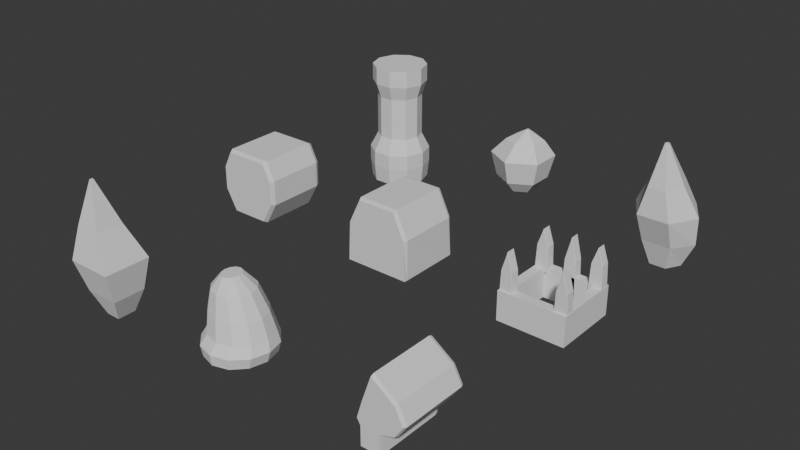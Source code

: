 # Source: EnemySilhouettes.blend  (saved by Blender 4.3.34; exported with 4.5.12 LTS)
import bpy
from mathutils import Matrix  # noqa: F401  (used for matrix-valued properties, if any)

bpy.ops.wm.read_factory_settings(use_empty=True)
scene = bpy.context.scene
scene.name = 'Scene'

# ---- collections
col_collection = bpy.data.collections.new('Collection'); scene.collection.children.link(col_collection)

# ---- world
world_world = bpy.data.worlds.new('World'); scene.world = world_world
world_world.use_nodes = True; world_world.node_tree.nodes.clear()
_N = world_world.node_tree.nodes; _L = world_world.node_tree.links
n0 = _N.new('ShaderNodeOutputWorld'); n0.name = 'World Output'; n0.location = (300, 300)
n1 = _N.new('ShaderNodeBackground'); n1.name = 'Background'; n1.location = (10, 300)
n1.inputs[0].default_value = (0.05088, 0.05088, 0.05088, 1.0)
_L.new(n1.outputs[0], n0.inputs[0])
n0.is_active_output = True
world_world.color = (0.05088, 0.05088, 0.05088)
world_world.sun_shadow_jitter_overblur = 0.0

# ---- meshes
me_goblinear = bpy.data.meshes.new('GoblinEar')
me_goblinear.from_pydata([(0.1131, -0.08142, -1.0), (-0.1131, -0.08142, -1.0), (-0.1131, 0.2014, -1.0), (0.1131, 0.2014, -1.0), (0.2687, -0.2175, -0.63), (-0.2687, -0.2175, -0.63), (-0.2687, 0.2775, -0.63), (0.2687, 0.2775, -0.63), (0.3536, -0.3536, -0.14), (-0.3536, -0.3536, -0.14), (-0.3536, 0.3536, -0.14), (0.3536, 0.3536, -0.14), (0.118, -0.2351, 0.36), (-0.278, -0.2351, 0.36), (-0.278, 0.1751, 0.36), (0.118, 0.1751, 0.36), (-0.1173, -0.06121, 1.0), (-0.1427, -0.06121, 1.0), (-0.1427, -0.01879, 1.0), (-0.1173, -0.01879, 1.0)], [], [(0, 4, 5, 1), (1, 5, 6, 2), (2, 6, 7, 3), (3, 7, 4, 0), (4, 8, 9, 5), (5, 9, 10, 6), (6, 10, 11, 7), (7, 11, 8, 4), (8, 12, 13, 9), (9, 13, 14, 10), (10, 14, 15, 11), (11, 15, 12, 8), (12, 16, 17, 13), (13, 17, 18, 14), (14, 18, 19, 15), (15, 19, 16, 12), (3, 0, 1, 2), (16, 19, 18, 17)])
me_goblinear.update()
me_goblincap = bpy.data.meshes.new('GoblinCap')
me_goblincap.from_pydata([(0.45, 0.0, -0.5), (0.3897, -0.24, -0.5), (0.225, -0.4157, -0.5), (2.755e-17, -0.48, -0.5), (-0.225, -0.4157, -0.5), (-0.3897, -0.24, -0.5), (-0.45, -5.878e-17, -0.5), (-0.3897, 0.24, -0.5), (-0.225, 0.4157, -0.5), (-8.266e-17, 0.48, -0.5), (0.225, 0.4157, -0.5), (0.3897, 0.24, -0.5), (0.5, 0.0, -0.35), (0.433, -0.25, -0.35), (0.25, -0.433, -0.35), (3.062e-17, -0.5, -0.35), (-0.25, -0.433, -0.35), (-0.433, -0.25, -0.35), (-0.5, -6.123e-17, -0.35), (-0.433, 0.25, -0.35), (-0.25, 0.433, -0.35), (-9.185e-17, 0.5, -0.35), (0.25, 0.433, -0.35), (0.433, 0.25, -0.35), (0.45, 0.035, -0.23), (0.3897, -0.18, -0.23), (0.225, -0.3374, -0.23), (2.755e-17, -0.395, -0.23), (-0.225, -0.3374, -0.23), (-0.3897, -0.18, -0.23), (-0.45, 0.035, -0.23), (-0.3897, 0.25, -0.23), (-0.225, 0.4074, -0.23), (-8.266e-17, 0.465, -0.23), (0.225, 0.4074, -0.23), (0.3897, 0.25, -0.23), (0.36, 0.035, 0.04), (0.3064, -0.15, 0.04), (0.16, -0.2854, 0.04), (-0.04, -0.335, 0.04), (-0.24, -0.2854, 0.04), (-0.3864, -0.15, 0.04), (-0.44, 0.035, 0.04), (-0.3864, 0.22, 0.04), (-0.24, 0.3554, 0.04), (-0.04, 0.405, 0.04), (0.16, 0.3554, 0.04), (0.3064, 0.22, 0.04), (0.2, 0.035, 0.33), (0.1611, -0.11, 0.33), (0.055, -0.2161, 0.33), (-0.09, -0.255, 0.33), (-0.235, -0.2161, 0.33), (-0.3411, -0.11, 0.33), (-0.38, 0.035, 0.33), (-0.3411, 0.18, 0.33), (-0.235, 0.2861, 0.33), (-0.09, 0.325, 0.33), (0.055, 0.2861, 0.33), (0.1611, 0.18, 0.33), (0.0, 0.035, 0.5), (-0.01608, -0.04, 0.5), (-0.06, -0.0949, 0.5), (-0.12, -0.115, 0.5), (-0.18, -0.0949, 0.5), (-0.2239, -0.04, 0.5), (-0.24, 0.035, 0.5), (-0.2239, 0.11, 0.5), (-0.18, 0.1649, 0.5), (-0.12, 0.185, 0.5), (-0.06, 0.1649, 0.5), (-0.01608, 0.11, 0.5)], [], [(0, 12, 13, 1), (1, 13, 14, 2), (2, 14, 15, 3), (3, 15, 16, 4), (4, 16, 17, 5), (5, 17, 18, 6), (6, 18, 19, 7), (7, 19, 20, 8), (8, 20, 21, 9), (9, 21, 22, 10), (10, 22, 23, 11), (11, 23, 12, 0), (12, 24, 25, 13), (13, 25, 26, 14), (14, 26, 27, 15), (15, 27, 28, 16), (16, 28, 29, 17), (17, 29, 30, 18), (18, 30, 31, 19), (19, 31, 32, 20), (20, 32, 33, 21), (21, 33, 34, 22), (22, 34, 35, 23), (23, 35, 24, 12), (24, 36, 37, 25), (25, 37, 38, 26), (26, 38, 39, 27), (27, 39, 40, 28), (28, 40, 41, 29), (29, 41, 42, 30), (30, 42, 43, 31), (31, 43, 44, 32), (32, 44, 45, 33), (33, 45, 46, 34), (34, 46, 47, 35), (35, 47, 36, 24), (36, 48, 49, 37), (37, 49, 50, 38), (38, 50, 51, 39), (39, 51, 52, 40), (40, 52, 53, 41), (41, 53, 54, 42), (42, 54, 55, 43), (43, 55, 56, 44), (44, 56, 57, 45), (45, 57, 58, 46), (46, 58, 59, 47), (47, 59, 48, 36), (48, 60, 61, 49), (49, 61, 62, 50), (50, 62, 63, 51), (51, 63, 64, 52), (52, 64, 65, 53), (53, 65, 66, 54), (54, 66, 67, 55), (55, 67, 68, 56), (56, 68, 69, 57), (57, 69, 70, 58), (58, 70, 71, 59), (59, 71, 60, 48), (11, 0, 1, 2, 3, 4, 5, 6, 7, 8, 9, 10), (60, 71, 70, 69, 68, 67, 66, 65, 64, 63, 62, 61)])
me_goblincap.update()
me_goblinknife = bpy.data.meshes.new('GoblinKnife')
me_goblinknife.from_pydata([(-0.1242, 0.5, -0.4775), (0.1242, 0.5, -0.4775), (0.1146, 0.5, -0.2101), (0.3438, 0.5, -0.1337), (0.4584, 0.5, 0.0382), (0.3438, 0.5, 0.2578), (0.02865, 0.5, 0.4775), (-0.0955, 0.5, 0.1242), (-0.1719, 0.5, -0.1242), (-0.1242, 0.5, -0.2101), (-0.13, 0.455, -0.5), (0.13, 0.455, -0.5), (0.12, 0.455, -0.22), (0.36, 0.455, -0.14), (0.48, 0.455, 0.04), (0.36, 0.455, 0.27), (0.03, 0.455, 0.5), (-0.1, 0.455, 0.13), (-0.18, 0.455, -0.13), (-0.13, 0.455, -0.22), (-0.13, -0.455, -0.5), (0.13, -0.455, -0.5), (0.12, -0.455, -0.22), (0.36, -0.455, -0.14), (0.48, -0.455, 0.04), (0.36, -0.455, 0.27), (0.03, -0.455, 0.5), (-0.1, -0.455, 0.13), (-0.18, -0.455, -0.13), (-0.13, -0.455, -0.22), (-0.1242, -0.5, -0.4775), (0.1242, -0.5, -0.4775), (0.1146, -0.5, -0.2101), (0.3438, -0.5, -0.1337), (0.4584, -0.5, 0.0382), (0.3438, -0.5, 0.2578), (0.02865, -0.5, 0.4775), (-0.0955, -0.5, 0.1242), (-0.1719, -0.5, -0.1242), (-0.1242, -0.5, -0.2101)], [], [(0, 1, 11, 10), (1, 2, 12, 11), (2, 3, 13, 12), (3, 4, 14, 13), (4, 5, 15, 14), (5, 6, 16, 15), (6, 7, 17, 16), (7, 8, 18, 17), (8, 9, 19, 18), (9, 0, 10, 19), (10, 11, 21, 20), (11, 12, 22, 21), (12, 13, 23, 22), (13, 14, 24, 23), (14, 15, 25, 24), (15, 16, 26, 25), (16, 17, 27, 26), (17, 18, 28, 27), (18, 19, 29, 28), (19, 10, 20, 29), (20, 21, 31, 30), (21, 22, 32, 31), (22, 23, 33, 32), (23, 24, 34, 33), (24, 25, 35, 34), (25, 26, 36, 35), (26, 27, 37, 36), (27, 28, 38, 37), (28, 29, 39, 38), (29, 20, 30, 39), (9, 8, 7, 6, 5, 4, 3, 2, 1, 0), (30, 31, 32, 33, 34, 35, 36, 37, 38, 39)])
me_goblinknife.update()
me_guardianchest = bpy.data.meshes.new('GuardianChest')
me_guardianchest.from_pydata([(-0.2898, 0.5, -0.4675), (0.2898, 0.5, -0.4675), (0.4675, 0.5, -0.1496), (0.4675, 0.5, 0.2057), (0.3366, 0.5, 0.4675), (-0.3366, 0.5, 0.4675), (-0.4675, 0.5, 0.2057), (-0.4675, 0.5, -0.1496), (-0.31, 0.435, -0.5), (0.31, 0.435, -0.5), (0.5, 0.435, -0.16), (0.5, 0.435, 0.22), (0.36, 0.435, 0.5), (-0.36, 0.435, 0.5), (-0.5, 0.435, 0.22), (-0.5, 0.435, -0.16), (-0.31, -0.435, -0.5), (0.31, -0.435, -0.5), (0.5, -0.435, -0.16), (0.5, -0.435, 0.22), (0.36, -0.435, 0.5), (-0.36, -0.435, 0.5), (-0.5, -0.435, 0.22), (-0.5, -0.435, -0.16), (-0.2898, -0.5, -0.4675), (0.2898, -0.5, -0.4675), (0.4675, -0.5, -0.1496), (0.4675, -0.5, 0.2057), (0.3366, -0.5, 0.4675), (-0.3366, -0.5, 0.4675), (-0.4675, -0.5, 0.2057), (-0.4675, -0.5, -0.1496)], [], [(0, 1, 9, 8), (1, 2, 10, 9), (2, 3, 11, 10), (3, 4, 12, 11), (4, 5, 13, 12), (5, 6, 14, 13), (6, 7, 15, 14), (7, 0, 8, 15), (8, 9, 17, 16), (9, 10, 18, 17), (10, 11, 19, 18), (11, 12, 20, 19), (12, 13, 21, 20), (13, 14, 22, 21), (14, 15, 23, 22), (15, 8, 16, 23), (16, 17, 25, 24), (17, 18, 26, 25), (18, 19, 27, 26), (19, 20, 28, 27), (20, 21, 29, 28), (21, 22, 30, 29), (22, 23, 31, 30), (23, 16, 24, 31), (7, 6, 5, 4, 3, 2, 1, 0), (24, 25, 26, 27, 28, 29, 30, 31)])
me_guardianchest.update()
me_guardianshoulder = bpy.data.meshes.new('GuardianShoulder')
me_guardianshoulder.from_pydata([(-0.5, 0.5, -0.5), (0.5, 0.5, -0.5), (0.4725, 0.5, 0.0945), (0.293, 0.5, 0.4725), (-0.293, 0.5, 0.4725), (-0.4725, 0.5, 0.0945), (-0.5, 0.445, -0.5), (0.5, 0.445, -0.5), (0.5, 0.445, 0.1), (0.31, 0.445, 0.5), (-0.31, 0.445, 0.5), (-0.5, 0.445, 0.1), (-0.5, -0.445, -0.5), (0.5, -0.445, -0.5), (0.5, -0.445, 0.1), (0.31, -0.445, 0.5), (-0.31, -0.445, 0.5), (-0.5, -0.445, 0.1), (-0.5, -0.5, -0.5), (0.5, -0.5, -0.5), (0.4725, -0.5, 0.0945), (0.293, -0.5, 0.4725), (-0.293, -0.5, 0.4725), (-0.4725, -0.5, 0.0945)], [], [(0, 1, 7, 6), (1, 2, 8, 7), (2, 3, 9, 8), (3, 4, 10, 9), (4, 5, 11, 10), (5, 0, 6, 11), (6, 7, 13, 12), (7, 8, 14, 13), (8, 9, 15, 14), (9, 10, 16, 15), (10, 11, 17, 16), (11, 6, 12, 17), (12, 13, 19, 18), (13, 14, 20, 19), (14, 15, 21, 20), (15, 16, 22, 21), (16, 17, 23, 22), (17, 12, 18, 23), (5, 4, 3, 2, 1, 0), (18, 19, 20, 21, 22, 23)])
me_guardianshoulder.update()
me_guardiancrown = bpy.data.meshes.new('GuardianCrown')
me_guardiancrown.from_pydata([(-0.5, 0.5, -0.5), (0.5, 0.5, -0.5), (0.5, 0.5, -0.06), (-0.5, 0.5, -0.06), (-0.5, 0.36, -0.5), (0.5, 0.36, -0.5), (0.5, 0.36, -0.06), (-0.5, 0.36, -0.06), (-0.5, -0.36, -0.5), (0.5, -0.36, -0.5), (0.5, -0.36, -0.06), (-0.5, -0.36, -0.06), (-0.5, -0.5, -0.5), (0.5, -0.5, -0.5), (0.5, -0.5, -0.06), (-0.5, -0.5, -0.06), (-0.5, 0.36, -0.5), (-0.36, 0.36, -0.5), (-0.36, 0.36, -0.06), (-0.5, 0.36, -0.06), (-0.5, -0.36, -0.5), (-0.36, -0.36, -0.5), (-0.36, -0.36, -0.06), (-0.5, -0.36, -0.06), (0.36, 0.36, -0.5), (0.5, 0.36, -0.5), (0.5, 0.36, -0.06), (0.36, 0.36, -0.06), (0.36, -0.36, -0.5), (0.5, -0.36, -0.5), (0.5, -0.36, -0.06), (0.36, -0.36, -0.06), (-0.4955, -0.33, -0.2038), (-0.3045, -0.33, -0.2038), (-0.3236, -0.33, 0.2225), (-0.4, -0.33, 0.4838), (-0.4764, -0.33, 0.2225), (-0.5, -0.3363, -0.22), (-0.3, -0.3363, -0.22), (-0.32, -0.3363, 0.2264), (-0.4, -0.3363, 0.5), (-0.48, -0.3363, 0.2264), (-0.5, -0.4637, -0.22), (-0.3, -0.4637, -0.22), (-0.32, -0.4637, 0.2264), (-0.4, -0.4637, 0.5), (-0.48, -0.4637, 0.2264), (-0.4955, -0.47, -0.2038), (-0.3045, -0.47, -0.2038), (-0.3236, -0.47, 0.2225), (-0.4, -0.47, 0.4838), (-0.4764, -0.47, 0.2225), (0.3045, -0.33, -0.2038), (0.4955, -0.33, -0.2038), (0.4764, -0.33, 0.2225), (0.4, -0.33, 0.4838), (0.3236, -0.33, 0.2225), (0.3, -0.3363, -0.22), (0.5, -0.3363, -0.22), (0.48, -0.3363, 0.2264), (0.4, -0.3363, 0.5), (0.32, -0.3363, 0.2264), (0.3, -0.4637, -0.22), (0.5, -0.4637, -0.22), (0.48, -0.4637, 0.2264), (0.4, -0.4637, 0.5), (0.32, -0.4637, 0.2264), (0.3045, -0.47, -0.2038), (0.4955, -0.47, -0.2038), (0.4764, -0.47, 0.2225), (0.4, -0.47, 0.4838), (0.3236, -0.47, 0.2225), (-0.4955, 0.47, -0.106), (-0.3045, 0.47, -0.106), (-0.3236, 0.47, 0.2611), (-0.4, 0.47, 0.4861), (-0.4764, 0.47, 0.2611), (-0.5, 0.4637, -0.12), (-0.3, 0.4637, -0.12), (-0.32, 0.4637, 0.2644), (-0.4, 0.4637, 0.5), (-0.48, 0.4637, 0.2644), (-0.5, 0.3363, -0.12), (-0.3, 0.3363, -0.12), (-0.32, 0.3363, 0.2644), (-0.4, 0.3363, 0.5), (-0.48, 0.3363, 0.2644), (-0.4955, 0.33, -0.106), (-0.3045, 0.33, -0.106), (-0.3236, 0.33, 0.2611), (-0.4, 0.33, 0.4861), (-0.4764, 0.33, 0.2611), (0.3045, 0.47, -0.106), (0.4955, 0.47, -0.106), (0.4764, 0.47, 0.2611), (0.4, 0.47, 0.4861), (0.3236, 0.47, 0.2611), (0.3, 0.4637, -0.12), (0.5, 0.4637, -0.12), (0.48, 0.4637, 0.2644), (0.4, 0.4637, 0.5), (0.32, 0.4637, 0.2644), (0.3, 0.3363, -0.12), (0.5, 0.3363, -0.12), (0.48, 0.3363, 0.2644), (0.4, 0.3363, 0.5), (0.32, 0.3363, 0.2644), (0.3045, 0.33, -0.106), (0.4955, 0.33, -0.106), (0.4764, 0.33, 0.2611), (0.4, 0.33, 0.4861), (0.3236, 0.33, 0.2611), (-0.0955, 0.5, -0.3309), (0.0955, 0.5, -0.3309), (0.0764, 0.5, 0.1724), (0.0, 0.5, 0.4809), (-0.0764, 0.5, 0.1724), (-0.1, 0.4937, -0.35), (0.1, 0.4937, -0.35), (0.08, 0.4937, 0.177), (0.0, 0.4937, 0.5), (-0.08, 0.4937, 0.177), (-0.1, 0.3663, -0.35), (0.1, 0.3663, -0.35), (0.08, 0.3663, 0.177), (0.0, 0.3663, 0.5), (-0.08, 0.3663, 0.177), (-0.0955, 0.36, -0.3309), (0.0955, 0.36, -0.3309), (0.0764, 0.36, 0.1724), (0.0, 0.36, 0.4809), (-0.0764, 0.36, 0.1724)], [], [(0, 3, 2, 1), (4, 5, 6, 7), (0, 1, 5, 4), (3, 7, 6, 2), (0, 4, 7, 3), (1, 2, 6, 5), (8, 11, 10, 9), (12, 13, 14, 15), (8, 9, 13, 12), (11, 15, 14, 10), (8, 12, 15, 11), (9, 10, 14, 13), (16, 19, 18, 17), (20, 21, 22, 23), (16, 17, 21, 20), (19, 23, 22, 18), (16, 20, 23, 19), (17, 18, 22, 21), (24, 27, 26, 25), (28, 29, 30, 31), (24, 25, 29, 28), (27, 31, 30, 26), (24, 28, 31, 27), (25, 26, 30, 29), (32, 33, 38, 37), (33, 34, 39, 38), (34, 35, 40, 39), (35, 36, 41, 40), (36, 32, 37, 41), (37, 38, 43, 42), (38, 39, 44, 43), (39, 40, 45, 44), (40, 41, 46, 45), (41, 37, 42, 46), (42, 43, 48, 47), (43, 44, 49, 48), (44, 45, 50, 49), (45, 46, 51, 50), (46, 42, 47, 51), (36, 35, 34, 33, 32), (47, 48, 49, 50, 51), (52, 53, 58, 57), (53, 54, 59, 58), (54, 55, 60, 59), (55, 56, 61, 60), (56, 52, 57, 61), (57, 58, 63, 62), (58, 59, 64, 63), (59, 60, 65, 64), (60, 61, 66, 65), (61, 57, 62, 66), (62, 63, 68, 67), (63, 64, 69, 68), (64, 65, 70, 69), (65, 66, 71, 70), (66, 62, 67, 71), (56, 55, 54, 53, 52), (67, 68, 69, 70, 71), (72, 73, 78, 77), (73, 74, 79, 78), (74, 75, 80, 79), (75, 76, 81, 80), (76, 72, 77, 81), (77, 78, 83, 82), (78, 79, 84, 83), (79, 80, 85, 84), (80, 81, 86, 85), (81, 77, 82, 86), (82, 83, 88, 87), (83, 84, 89, 88), (84, 85, 90, 89), (85, 86, 91, 90), (86, 82, 87, 91), (76, 75, 74, 73, 72), (87, 88, 89, 90, 91), (92, 93, 98, 97), (93, 94, 99, 98), (94, 95, 100, 99), (95, 96, 101, 100), (96, 92, 97, 101), (97, 98, 103, 102), (98, 99, 104, 103), (99, 100, 105, 104), (100, 101, 106, 105), (101, 97, 102, 106), (102, 103, 108, 107), (103, 104, 109, 108), (104, 105, 110, 109), (105, 106, 111, 110), (106, 102, 107, 111), (96, 95, 94, 93, 92), (107, 108, 109, 110, 111), (112, 113, 118, 117), (113, 114, 119, 118), (114, 115, 120, 119), (115, 116, 121, 120), (116, 112, 117, 121), (117, 118, 123, 122), (118, 119, 124, 123), (119, 120, 125, 124), (120, 121, 126, 125), (121, 117, 122, 126), (122, 123, 128, 127), (123, 124, 129, 128), (124, 125, 130, 129), (125, 126, 131, 130), (126, 122, 127, 131), (116, 115, 114, 113, 112), (127, 128, 129, 130, 131)])
me_guardiancrown.update()
me_anchorplinth = bpy.data.meshes.new('AnchorPlinth')
me_anchorplinth.from_pydata([(0.47, 0.0, -1.0), (0.3802, -0.2763, -1.0), (0.1452, -0.447, -1.0), (-0.1452, -0.447, -1.0), (-0.3802, -0.2763, -1.0), (-0.47, -5.756e-17, -1.0), (-0.3802, 0.2763, -1.0), (-0.1452, 0.447, -1.0), (0.1452, 0.447, -1.0), (0.3802, 0.2763, -1.0), (0.5, 0.0, -0.72), (0.4045, -0.2939, -0.72), (0.1545, -0.4755, -0.72), (-0.1545, -0.4755, -0.72), (-0.4045, -0.2939, -0.72), (-0.5, -6.123e-17, -0.72), (-0.4045, 0.2939, -0.72), (-0.1545, 0.4755, -0.72), (0.1545, 0.4755, -0.72), (0.4045, 0.2939, -0.72), (0.5, 0.0, -0.47), (0.4045, -0.2939, -0.47), (0.1545, -0.4755, -0.47), (-0.1545, -0.4755, -0.47), (-0.4045, -0.2939, -0.47), (-0.5, -6.123e-17, -0.47), (-0.4045, 0.2939, -0.47), (-0.1545, 0.4755, -0.47), (0.1545, 0.4755, -0.47), (0.4045, 0.2939, -0.47), (0.37, 0.0, -0.22), (0.2993, -0.2175, -0.22), (0.1143, -0.3519, -0.22), (-0.1143, -0.3519, -0.22), (-0.2993, -0.2175, -0.22), (-0.37, -4.531e-17, -0.22), (-0.2993, 0.2175, -0.22), (-0.1143, 0.3519, -0.22), (0.1143, 0.3519, -0.22), (0.2993, 0.2175, -0.22), (0.37, 0.0, 0.48), (0.2993, -0.2175, 0.48), (0.1143, -0.3519, 0.48), (-0.1143, -0.3519, 0.48), (-0.2993, -0.2175, 0.48), (-0.37, -4.531e-17, 0.48), (-0.2993, 0.2175, 0.48), (-0.1143, 0.3519, 0.48), (0.1143, 0.3519, 0.48), (0.2993, 0.2175, 0.48), (0.45, 0.0, 0.72), (0.3641, -0.2645, 0.72), (0.1391, -0.428, 0.72), (-0.1391, -0.428, 0.72), (-0.3641, -0.2645, 0.72), (-0.45, -5.511e-17, 0.72), (-0.3641, 0.2645, 0.72), (-0.1391, 0.428, 0.72), (0.1391, 0.428, 0.72), (0.3641, 0.2645, 0.72), (0.45, 0.0, 1.0), (0.3641, -0.2645, 1.0), (0.1391, -0.428, 1.0), (-0.1391, -0.428, 1.0), (-0.3641, -0.2645, 1.0), (-0.45, -5.511e-17, 1.0), (-0.3641, 0.2645, 1.0), (-0.1391, 0.428, 1.0), (0.1391, 0.428, 1.0), (0.3641, 0.2645, 1.0)], [], [(0, 10, 11, 1), (1, 11, 12, 2), (2, 12, 13, 3), (3, 13, 14, 4), (4, 14, 15, 5), (5, 15, 16, 6), (6, 16, 17, 7), (7, 17, 18, 8), (8, 18, 19, 9), (9, 19, 10, 0), (10, 20, 21, 11), (11, 21, 22, 12), (12, 22, 23, 13), (13, 23, 24, 14), (14, 24, 25, 15), (15, 25, 26, 16), (16, 26, 27, 17), (17, 27, 28, 18), (18, 28, 29, 19), (19, 29, 20, 10), (20, 30, 31, 21), (21, 31, 32, 22), (22, 32, 33, 23), (23, 33, 34, 24), (24, 34, 35, 25), (25, 35, 36, 26), (26, 36, 37, 27), (27, 37, 38, 28), (28, 38, 39, 29), (29, 39, 30, 20), (30, 40, 41, 31), (31, 41, 42, 32), (32, 42, 43, 33), (33, 43, 44, 34), (34, 44, 45, 35), (35, 45, 46, 36), (36, 46, 47, 37), (37, 47, 48, 38), (38, 48, 49, 39), (39, 49, 40, 30), (40, 50, 51, 41), (41, 51, 52, 42), (42, 52, 53, 43), (43, 53, 54, 44), (44, 54, 55, 45), (45, 55, 56, 46), (46, 56, 57, 47), (47, 57, 58, 48), (48, 58, 59, 49), (49, 59, 50, 40), (50, 60, 61, 51), (51, 61, 62, 52), (52, 62, 63, 53), (53, 63, 64, 54), (54, 64, 65, 55), (55, 65, 66, 56), (56, 66, 67, 57), (57, 67, 68, 58), (58, 68, 69, 59), (59, 69, 60, 50), (9, 0, 1, 2, 3, 4, 5, 6, 7, 8), (60, 69, 68, 67, 66, 65, 64, 63, 62, 61)])
me_anchorplinth.update()
me_anchorcrystal = bpy.data.meshes.new('AnchorCrystal')
me_anchorcrystal.from_pydata([(0.1905, -0.11, -0.5), (1.347e-17, -0.22, -0.5), (-0.1905, -0.11, -0.5), (-0.1905, 0.11, -0.5), (-4.041e-17, 0.22, -0.5), (0.1905, 0.11, -0.5), (0.3464, -0.2, -0.3), (2.449e-17, -0.4, -0.3), (-0.3464, -0.2, -0.3), (-0.3464, 0.2, -0.3), (-7.348e-17, 0.4, -0.3), (0.3464, 0.2, -0.3), (0.433, -0.25, 0.08), (3.062e-17, -0.5, 0.08), (-0.433, -0.25, 0.08), (-0.433, 0.25, 0.08), (-9.185e-17, 0.5, 0.08), (0.433, 0.25, 0.08), (0.2898, -0.15, 0.32), (0.03, -0.3, 0.32), (-0.2298, -0.15, 0.32), (-0.2298, 0.15, 0.32), (0.03, 0.3, 0.32), (0.2898, 0.15, 0.32), (0.07299, -0.0125, 0.5), (0.06, -0.025, 0.5), (0.04701, -0.0125, 0.5), (0.04701, 0.0125, 0.5), (0.06, 0.025, 0.5), (0.07299, 0.0125, 0.5)], [], [(0, 6, 7, 1), (1, 7, 8, 2), (2, 8, 9, 3), (3, 9, 10, 4), (4, 10, 11, 5), (5, 11, 6, 0), (6, 12, 13, 7), (7, 13, 14, 8), (8, 14, 15, 9), (9, 15, 16, 10), (10, 16, 17, 11), (11, 17, 12, 6), (12, 18, 19, 13), (13, 19, 20, 14), (14, 20, 21, 15), (15, 21, 22, 16), (16, 22, 23, 17), (17, 23, 18, 12), (18, 24, 25, 19), (19, 25, 26, 20), (20, 26, 27, 21), (21, 27, 28, 22), (22, 28, 29, 23), (23, 29, 24, 18), (5, 0, 1, 2, 3, 4), (24, 29, 28, 27, 26, 25)])
me_anchorcrystal.update()
me_anchorclaw = bpy.data.meshes.new('AnchorClaw')
me_anchorclaw.from_pydata([(0.26, 0.14, -1.0), (0.13, -0.09383, -1.0), (-0.13, -0.09383, -1.0), (-0.26, 0.14, -1.0), (-0.13, 0.3738, -1.0), (0.13, 0.3738, -1.0), (0.46, 0.1, -0.58), (0.23, -0.2291, -0.58), (-0.23, -0.2291, -0.58), (-0.46, 0.1, -0.58), (-0.23, 0.4291, -0.58), (0.23, 0.4291, -0.58), (0.5, 0.0, -0.1), (0.25, -0.433, -0.1), (-0.25, -0.433, -0.1), (-0.5, -6.123e-17, -0.1), (-0.25, 0.433, -0.1), (0.25, 0.433, -0.1), (0.28, -0.1, 0.35), (0.14, -0.4118, 0.35), (-0.14, -0.4118, 0.35), (-0.28, -0.1, 0.35), (-0.14, 0.2118, 0.35), (0.14, 0.2118, 0.35), (0.035, -0.24, 1.0), (0.0175, -0.2833, 1.0), (-0.0175, -0.2833, 1.0), (-0.035, -0.24, 1.0), (-0.0175, -0.1967, 1.0), (0.0175, -0.1967, 1.0)], [], [(0, 6, 7, 1), (1, 7, 8, 2), (2, 8, 9, 3), (3, 9, 10, 4), (4, 10, 11, 5), (5, 11, 6, 0), (6, 12, 13, 7), (7, 13, 14, 8), (8, 14, 15, 9), (9, 15, 16, 10), (10, 16, 17, 11), (11, 17, 12, 6), (12, 18, 19, 13), (13, 19, 20, 14), (14, 20, 21, 15), (15, 21, 22, 16), (16, 22, 23, 17), (17, 23, 18, 12), (18, 24, 25, 19), (19, 25, 26, 20), (20, 26, 27, 21), (21, 27, 28, 22), (22, 28, 29, 23), (23, 29, 24, 18), (5, 0, 1, 2, 3, 4), (24, 29, 28, 27, 26, 25)])
me_anchorclaw.update()

# ---- objects
ob_goblinear = bpy.data.objects.new('GoblinEar', me_goblinear)
ob_goblincap = bpy.data.objects.new('GoblinCap', me_goblincap)
ob_goblinknife = bpy.data.objects.new('GoblinKnife', me_goblinknife)
ob_guardianchest = bpy.data.objects.new('GuardianChest', me_guardianchest)
ob_guardianshoulder = bpy.data.objects.new('GuardianShoulder', me_guardianshoulder)
ob_guardiancrown = bpy.data.objects.new('GuardianCrown', me_guardiancrown)
ob_anchorplinth = bpy.data.objects.new('AnchorPlinth', me_anchorplinth)
ob_anchorcrystal = bpy.data.objects.new('AnchorCrystal', me_anchorcrystal)
ob_anchorclaw = bpy.data.objects.new('AnchorClaw', me_anchorclaw)

# ---- transforms, parenting, visibility, modifiers, constraints
ob_goblinear.location = (0.0, 0.0, 1.0)
ob_goblincap.location = (2.5, 0.0, 1.0)
ob_goblinknife.location = (5.0, 0.0, 1.0)
ob_guardianchest.location = (0.0, 3.0, 1.0)
ob_guardianshoulder.location = (2.5, 3.0, 1.0)
ob_guardiancrown.location = (5.0, 3.0, 1.0)
ob_anchorplinth.location = (0.0, 6.0, 1.0)
ob_anchorcrystal.location = (2.5, 6.0, 1.0)
ob_anchorclaw.location = (5.0, 6.0, 1.0)

# ---- collection membership
col_collection.objects.link(ob_goblinear)
col_collection.objects.link(ob_goblincap)
col_collection.objects.link(ob_goblinknife)
col_collection.objects.link(ob_guardianchest)
col_collection.objects.link(ob_guardianshoulder)
col_collection.objects.link(ob_guardiancrown)
col_collection.objects.link(ob_anchorplinth)
col_collection.objects.link(ob_anchorcrystal)
col_collection.objects.link(ob_anchorclaw)

# ---- scene / render settings (as saved in the file)
scene.frame_start = 1; scene.frame_end = 250; scene.frame_set(1)
scene.render.engine = 'BLENDER_EEVEE_NEXT'
bpy.context.view_layer.update()

# ---- added for rendering (the .blend has no active camera and no usable light): camera, sun
cam_auto = bpy.data.cameras.new('AutoCamera')
cam_auto.lens = 50.0
cam_auto.sensor_width = 36.0
cam_auto.clip_end = 1000.0
ob_auto_camera = bpy.data.objects.new('AutoCamera', cam_auto)
scene.collection.objects.link(ob_auto_camera)
ob_auto_camera.location = (11.2286, -7.47426, 7.98284)
ob_auto_camera.rotation_euler = (1.09748, -7.21219e-08, 0.694738)
scene.camera = ob_auto_camera
light_auto_sun = bpy.data.lights.new('AutoSun', 'SUN')
light_auto_sun.energy = 3.0
light_auto_sun.angle = 0.0523599
ob_auto_sun = bpy.data.objects.new('AutoSun', light_auto_sun)
scene.collection.objects.link(ob_auto_sun)
ob_auto_sun.rotation_euler = (0.872665, 0.174533, 0.523599)
bpy.context.view_layer.update()
